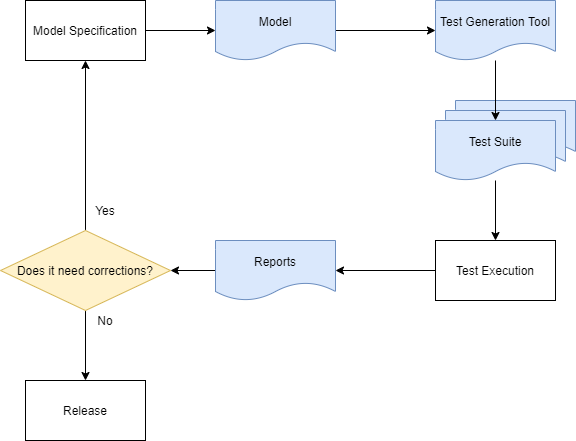

The diagram above was exported from draw.io. Its source (the exported page's mxGraphModel, read from the mxfile embedded in the PNG):
<mxGraphModel dx="868" dy="443" grid="1" gridSize="10" guides="1" tooltips="1" connect="1" arrows="1" fold="1" page="1" pageScale="1" pageWidth="827" pageHeight="1169" math="0" shadow="0">
  <root>
    <mxCell id="0" />
    <mxCell id="1" parent="0" />
    <mxCell id="9yJ2fpPbwUP7hPwJ3HMx-10" value="" style="edgeStyle=orthogonalEdgeStyle;rounded=0;orthogonalLoop=1;jettySize=auto;html=1;" parent="1" source="9yJ2fpPbwUP7hPwJ3HMx-1" target="9yJ2fpPbwUP7hPwJ3HMx-3" edge="1">
      <mxGeometry relative="1" as="geometry" />
    </mxCell>
    <mxCell id="9yJ2fpPbwUP7hPwJ3HMx-1" value="Model" style="shape=document;whiteSpace=wrap;html=1;boundedLbl=1;fillColor=#dae8fc;strokeColor=#6c8ebf;" parent="1" vertex="1">
      <mxGeometry x="240" y="130" width="120" height="60" as="geometry" />
    </mxCell>
    <mxCell id="9yJ2fpPbwUP7hPwJ3HMx-3" value="Test Generation Tool" style="shape=document;whiteSpace=wrap;html=1;boundedLbl=1;fillColor=#dae8fc;strokeColor=#6c8ebf;" parent="1" vertex="1">
      <mxGeometry x="460" y="130" width="120" height="60" as="geometry" />
    </mxCell>
    <mxCell id="9yJ2fpPbwUP7hPwJ3HMx-9" style="edgeStyle=orthogonalEdgeStyle;rounded=0;orthogonalLoop=1;jettySize=auto;html=1;exitX=1;exitY=0.5;exitDx=0;exitDy=0;entryX=0;entryY=0.5;entryDx=0;entryDy=0;" parent="1" source="9yJ2fpPbwUP7hPwJ3HMx-6" target="9yJ2fpPbwUP7hPwJ3HMx-1" edge="1">
      <mxGeometry relative="1" as="geometry" />
    </mxCell>
    <mxCell id="9yJ2fpPbwUP7hPwJ3HMx-6" value="Model Specification" style="rounded=0;whiteSpace=wrap;html=1;" parent="1" vertex="1">
      <mxGeometry x="50" y="130" width="120" height="60" as="geometry" />
    </mxCell>
    <mxCell id="9yJ2fpPbwUP7hPwJ3HMx-11" value="Test Suit" style="shape=document;whiteSpace=wrap;html=1;boundedLbl=1;fillColor=#dae8fc;strokeColor=#6c8ebf;" parent="1" vertex="1">
      <mxGeometry x="480" y="230" width="120" height="60" as="geometry" />
    </mxCell>
    <mxCell id="9yJ2fpPbwUP7hPwJ3HMx-12" value="Test Suit" style="shape=document;whiteSpace=wrap;html=1;boundedLbl=1;fillColor=#dae8fc;strokeColor=#6c8ebf;" parent="1" vertex="1">
      <mxGeometry x="470" y="240" width="120" height="60" as="geometry" />
    </mxCell>
    <mxCell id="9yJ2fpPbwUP7hPwJ3HMx-17" value="" style="edgeStyle=orthogonalEdgeStyle;rounded=0;orthogonalLoop=1;jettySize=auto;html=1;" parent="1" source="9yJ2fpPbwUP7hPwJ3HMx-13" target="9yJ2fpPbwUP7hPwJ3HMx-15" edge="1">
      <mxGeometry relative="1" as="geometry">
        <mxPoint x="370" y="280" as="targetPoint" />
      </mxGeometry>
    </mxCell>
    <mxCell id="9yJ2fpPbwUP7hPwJ3HMx-13" value="Test Suite" style="shape=document;whiteSpace=wrap;html=1;boundedLbl=1;fillColor=#dae8fc;strokeColor=#6c8ebf;" parent="1" vertex="1">
      <mxGeometry x="460" y="250" width="120" height="60" as="geometry" />
    </mxCell>
    <mxCell id="9yJ2fpPbwUP7hPwJ3HMx-14" value="" style="edgeStyle=orthogonalEdgeStyle;rounded=0;orthogonalLoop=1;jettySize=auto;html=1;" parent="1" source="9yJ2fpPbwUP7hPwJ3HMx-3" target="9yJ2fpPbwUP7hPwJ3HMx-13" edge="1">
      <mxGeometry relative="1" as="geometry" />
    </mxCell>
    <mxCell id="9yJ2fpPbwUP7hPwJ3HMx-19" value="" style="edgeStyle=orthogonalEdgeStyle;rounded=0;orthogonalLoop=1;jettySize=auto;html=1;" parent="1" source="9yJ2fpPbwUP7hPwJ3HMx-15" target="9yJ2fpPbwUP7hPwJ3HMx-18" edge="1">
      <mxGeometry relative="1" as="geometry" />
    </mxCell>
    <mxCell id="9yJ2fpPbwUP7hPwJ3HMx-15" value="Test Execution" style="rounded=0;whiteSpace=wrap;html=1;" parent="1" vertex="1">
      <mxGeometry x="460" y="370" width="120" height="60" as="geometry" />
    </mxCell>
    <mxCell id="9yJ2fpPbwUP7hPwJ3HMx-24" value="" style="edgeStyle=orthogonalEdgeStyle;rounded=0;orthogonalLoop=1;jettySize=auto;html=1;" parent="1" source="9yJ2fpPbwUP7hPwJ3HMx-18" target="9yJ2fpPbwUP7hPwJ3HMx-21" edge="1">
      <mxGeometry relative="1" as="geometry" />
    </mxCell>
    <mxCell id="9yJ2fpPbwUP7hPwJ3HMx-18" value="Reports" style="shape=document;whiteSpace=wrap;html=1;boundedLbl=1;fillColor=#dae8fc;strokeColor=#6c8ebf;" parent="1" vertex="1">
      <mxGeometry x="240" y="370" width="120" height="60" as="geometry" />
    </mxCell>
    <mxCell id="9yJ2fpPbwUP7hPwJ3HMx-23" value="" style="edgeStyle=orthogonalEdgeStyle;rounded=0;orthogonalLoop=1;jettySize=auto;html=1;entryX=0.5;entryY=1;entryDx=0;entryDy=0;" parent="1" source="9yJ2fpPbwUP7hPwJ3HMx-21" target="9yJ2fpPbwUP7hPwJ3HMx-6" edge="1">
      <mxGeometry relative="1" as="geometry">
        <mxPoint x="110" y="200" as="targetPoint" />
      </mxGeometry>
    </mxCell>
    <mxCell id="9yJ2fpPbwUP7hPwJ3HMx-26" value="" style="edgeStyle=orthogonalEdgeStyle;rounded=0;orthogonalLoop=1;jettySize=auto;html=1;" parent="1" source="9yJ2fpPbwUP7hPwJ3HMx-21" target="9yJ2fpPbwUP7hPwJ3HMx-25" edge="1">
      <mxGeometry relative="1" as="geometry" />
    </mxCell>
    <mxCell id="9yJ2fpPbwUP7hPwJ3HMx-21" value="Does it need corrections?" style="rhombus;whiteSpace=wrap;html=1;fillColor=#fff2cc;strokeColor=#d6b656;" parent="1" vertex="1">
      <mxGeometry x="25" y="360" width="170" height="80" as="geometry" />
    </mxCell>
    <mxCell id="9yJ2fpPbwUP7hPwJ3HMx-25" value="Release" style="rounded=0;whiteSpace=wrap;html=1;" parent="1" vertex="1">
      <mxGeometry x="50" y="510" width="120" height="60" as="geometry" />
    </mxCell>
    <mxCell id="9yJ2fpPbwUP7hPwJ3HMx-27" value="Yes" style="text;html=1;strokeColor=none;fillColor=none;align=center;verticalAlign=middle;whiteSpace=wrap;rounded=0;" parent="1" vertex="1">
      <mxGeometry x="110" y="330" width="40" height="20" as="geometry" />
    </mxCell>
    <mxCell id="9yJ2fpPbwUP7hPwJ3HMx-28" value="No" style="text;html=1;strokeColor=none;fillColor=none;align=center;verticalAlign=middle;whiteSpace=wrap;rounded=0;" parent="1" vertex="1">
      <mxGeometry x="110" y="440" width="40" height="20" as="geometry" />
    </mxCell>
  </root>
</mxGraphModel>